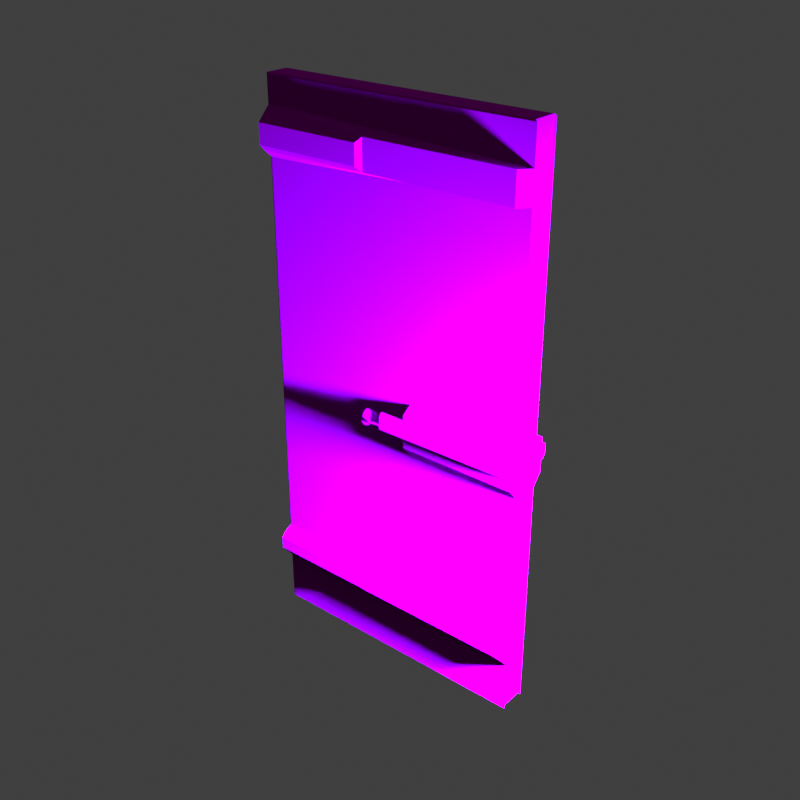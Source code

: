 # Source: 2-0.blend  (saved by Blender 3.4.6; exported with 4.5.12 LTS)
import bpy
from mathutils import Matrix  # noqa: F401  (used for matrix-valued properties, if any)

bpy.ops.wm.read_factory_settings(use_empty=True)
scene = bpy.context.scene
scene.name = 'Scene'

# ---- collections
col_collection = bpy.data.collections.new('Collection'); scene.collection.children.link(col_collection)
col_collection_2 = bpy.data.collections.new('Collection 2'); scene.collection.children.link(col_collection_2)

# ---- images (referenced by path relative to the original .blend; pixels are not part of the script)
import os
ASSET_DIR = os.environ.get("B2B_ASSET_DIR", "")  # directory of the original .blend (textures are referenced by path, not embedded)
HERE = os.path.dirname(os.path.abspath(__file__))  # packed textures are extracted next to this script under _unpacked/

def load_image(name, relpath, width, height, colorspace="sRGB"):
    """Load a texture the original file referenced (path relative to the .blend, or extracted next to this script)."""
    p = next((c for c in (os.path.join(HERE, relpath), os.path.join(ASSET_DIR, relpath)) if relpath and os.path.exists(c)), "")
    if p:
        img = bpy.data.images.load(p, check_existing=True)
        img.name = name
    else:  # same state as the original file: an image datablock whose file is absent (Cycles renders it pink)
        img = bpy.data.images.new(name, width, height)
        img.source = "FILE"
        img.filepath = "//" + (relpath or name)
    img.colorspace_settings.name = colorspace
    return img
img_2_0_png = load_image('2-0.PNG', '2-0.PNG', 1024, 1024, 'sRGB')
img_2_0_normal_png = load_image('2-0-normal.png', '2-0-normal.png', 1024, 1024, 'sRGB')
img_2_0_metal_png = load_image('2-0-metal.png', '2-0-metal.png', 1024, 1024, 'sRGB')

# ---- materials (node trees are filled in below, after node groups)
mat_door = bpy.data.materials.new('Door')
mat_door.use_transparent_shadow = False

# ---- material node trees
mat_door.use_nodes = True; mat_door.node_tree.nodes.clear()
_N = mat_door.node_tree.nodes; _L = mat_door.node_tree.links
n0 = _N.new('ShaderNodeBsdfPrincipled'); n0.name = 'Principled BSDF'; n0.location = (5, 281)
n0.distribution = 'GGX'
n0.subsurface_method = 'BURLEY'
n0.inputs[3].default_value = 1.45
n0.inputs[13].default_value = 0.0
n0.inputs[27].default_value = (0.0, 0.0, 0.0, 1.0)
n0.inputs[28].default_value = 1.0
n1 = _N.new('ShaderNodeOutputMaterial'); n1.name = 'Material Output'; n1.location = (295, 281)
n2 = _N.new('ShaderNodeBump'); n2.name = 'Bump'; n2.location = (-223, -215)
n2.inputs[1].default_value = 1.0
n2.inputs[2].default_value = 1.0
n3 = _N.new('ShaderNodeInvert'); n3.name = 'Invert'; n3.location = (-293, -15)
n3.inputs[0].default_value = 0.8667
n4 = _N.new('ShaderNodeTexImage'); n4.name = 'Image Texture.004'; n4.location = (-597, 457)
n4.image = img_2_0_png
n4.interpolation = 'Closest'
n5 = _N.new('ShaderNodeTexImage'); n5.name = 'Image Texture.001'; n5.location = (-904, -239)
n5.image = img_2_0_normal_png
n5.interpolation = 'Closest'
n6 = _N.new('ShaderNodeTexImage'); n6.name = 'Image Texture'; n6.location = (-649, 109)
n6.image = img_2_0_metal_png
n6.interpolation = 'Closest'
_L.new(n0.outputs[0], n1.inputs[0])
_L.new(n2.outputs[0], n0.inputs[5])
_L.new(n3.outputs[0], n0.inputs[2])
_L.new(n4.outputs[0], n0.inputs[0])
_L.new(n5.outputs[0], n2.inputs[4])
_L.new(n6.outputs[0], n3.inputs[1])
_L.new(n6.outputs[0], n0.inputs[1])
n1.is_active_output = True

# ---- world
world_world = bpy.data.worlds.new('World'); scene.world = world_world
world_world.use_nodes = True; world_world.node_tree.nodes.clear()
_N = world_world.node_tree.nodes; _L = world_world.node_tree.links
n0 = _N.new('ShaderNodeOutputWorld'); n0.name = 'World Output'; n0.location = (300, 300)
n1 = _N.new('ShaderNodeBackground'); n1.name = 'Background'; n1.location = (10, 300)
n1.inputs[0].default_value = (0.05088, 0.05088, 0.05088, 1.0)
_L.new(n1.outputs[0], n0.inputs[0])
n0.is_active_output = True
world_world.color = (0.05088, 0.05088, 0.05088)
world_world.use_sun_shadow = False
world_world.sun_shadow_jitter_overblur = 0.0

# ---- lights
light_point_002 = bpy.data.lights.new('Point.002', 'POINT')
light_point_002.color = (0.301, 0.4072, 1.0)
light_point_002.transmission_factor = 0.0
light_point_002.energy = 1e+04
light_point_002.shadow_soft_size = 0.25
light_point_002.shadow_maximum_resolution = 0.003
light_point_002.use_absolute_resolution = True
light_point_003 = bpy.data.lights.new('Point.003', 'POINT')
light_point_003.color = (1.0, 0.6449, 0.6008)
light_point_003.transmission_factor = 0.0
light_point_003.energy = 1e+04
light_point_003.shadow_soft_size = 0.25
light_point_003.shadow_maximum_resolution = 0.003
light_point_003.use_absolute_resolution = True

# ---- meshes
me_plane_002 = bpy.data.meshes.new('Plane.002')
me_plane_002.from_pydata([(-1.255, -0.119, -2.849), (1.26, -0.119, -2.849), (-1.255, -0.119, 2.166), (1.26, -0.119, 2.166), (-1.255, -0.119, 1.514), (1.26, -0.119, 1.514), (-1.255, -0.119, -2.022), (1.26, -0.119, 1.939), (-1.255, -0.119, 1.939), (1.26, -0.119, -2.022), (1.26, -0.119, -0.2643), (-1.255, -0.119, -0.2643), (-1.255, -0.119, -2.373), (-1.255, -0.119, -0.7364), (1.26, -0.119, -2.373), (1.26, -0.119, -0.7364), (1.26, -0.2037, -0.322), (1.26, -0.2037, -0.6316), (1.26, -0.2037, -0.5268), (1.26, -0.2037, -0.3797), (0.006076, -0.2797, -0.4908), (0.0001959, -0.2797, -0.4612), (-0.09194, -0.2797, -0.4648), (-0.1289, -0.2797, -0.4939), (-0.1663, -0.2797, -0.498), (-0.1851, -0.2797, -0.4739), (-0.1807, -0.2797, -0.4365), (-0.1736, -0.2797, -0.431), (-0.1086, -0.2797, -0.4332), (-0.09477, -0.2886, -0.4557), (0.003086, -0.2797, -0.4441), (0.006707, -0.2797, -0.414), (1.26, -0.119, 1.587), (-1.255, -0.2424, 1.631), (1.26, -0.119, 1.855), (-1.255, -0.2424, 1.811), (-0.2441, -0.2424, 1.631), (-0.2441, -0.2424, 1.811), (1.175, -0.2037, 1.587), (1.175, -0.2037, 1.855), (1.26, -0.119, -2.271), (-1.255, -0.2424, -2.227), (1.26, -0.119, -2.068), (-1.255, -0.2424, -2.112), (-0.2584, -0.2424, -2.227), (-0.2584, -0.2424, -2.112), (1.186, -0.2037, -2.271), (1.186, -0.2037, -2.068), (-0.6299, -0.119, 0.1114), (-0.6083, -0.119, 1.064), (-0.3522, -0.119, 1.323), (-0.2066, -0.119, 1.417), (0.2243, -0.119, 1.422), (0.4097, -0.119, 1.374), (0.7033, -0.119, 1.015), (0.7168, -0.119, 0.1052), (-0.02737, -0.2037, -0.5317), (1.247, -0.2797, -0.4862), (1.247, -0.2797, -0.4202), (-0.03357, -0.2037, -0.5004), (-0.07583, -0.2037, -0.4985), (-0.1102, -0.2037, -0.5328), (-0.1844, -0.2037, -0.541), (-0.2276, -0.2037, -0.4858), (-0.2191, -0.2037, -0.4148), (-0.1871, -0.2037, -0.3898), (-0.07936, -0.2037, -0.3934), (-0.06908, -0.2037, -0.4228), (-0.03418, -0.2037, -0.4125), (-0.02942, -0.2037, -0.3731), (1.26, -0.2335, -0.5205), (1.26, -0.2335, -0.3859), (-0.02219, -0.2335, -0.5254), (-0.02834, -0.2335, -0.4944), (-0.07833, -0.2335, -0.4921), (-0.1131, -0.2335, -0.5268), (-0.1816, -0.2335, -0.5343), (-0.221, -0.2335, -0.4839), (-0.2132, -0.2335, -0.4181), (-0.185, -0.2335, -0.3962), (-0.08389, -0.2335, -0.3996), (-0.07306, -0.2335, -0.4305), (-0.0284, -0.2335, -0.4174), (-0.02383, -0.2335, -0.3794), (-1.255, -0.2037, 1.855), (-1.255, -0.2037, 1.587), (-0.2001, -0.2037, 1.587), (-0.2001, -0.2037, 1.855), (-1.255, -0.2037, -2.068), (-1.255, -0.2037, -2.271), (-0.2144, -0.2037, -2.271), (-0.2144, -0.2037, -2.068), (1.253, -0.261, -0.5036), (1.253, -0.261, -0.4028), (-0.008249, -0.261, -0.5083), (-0.01427, -0.261, -0.478), (-0.08504, -0.261, -0.4748), (-0.1209, -0.261, -0.5106), (-0.174, -0.261, -0.5164), (-0.2033, -0.261, -0.479), (-0.1971, -0.261, -0.4272), (-0.1794, -0.261, -0.4134), (-0.09609, -0.261, -0.4162), (-0.08376, -0.261, -0.4514), (-0.01287, -0.261, -0.4306), (-0.008767, -0.261, -0.3965), (1.253, -0.261, -0.4532), (-1.271, -0.1106, -2.835), (1.244, -0.1106, -2.835), (-1.271, -0.1106, 2.179), (1.244, -0.1106, 2.179), (-1.271, -0.1106, 1.528), (1.244, -0.1106, 1.528), (-1.271, -0.1106, -2.008), (1.244, -0.1106, 1.953), (-1.271, -0.1106, 1.953), (1.244, -0.1106, -2.008), (1.244, -0.1106, -0.2503), (-1.271, -0.1106, -0.2503), (-1.271, -0.1106, -2.359), (-1.271, -0.1106, -0.7225), (1.244, -0.1106, -2.359), (1.244, -0.1106, -0.7225), (1.244, -0.1106, 1.601), (1.244, -0.1106, 1.869), (1.244, -0.1106, -2.257), (1.244, -0.1106, -2.054), (-1.271, 0.05776, -2.835), (1.244, 0.05776, -2.835), (-1.271, 0.05776, 2.179), (1.244, 0.05776, 2.179), (-1.271, 0.05776, 1.528), (1.244, 0.05776, 1.528), (-1.271, 0.05776, -2.008), (1.244, 0.05776, 1.953), (-1.271, 0.05776, 1.953), (1.244, 0.05776, -2.008), (1.244, 0.05776, -0.2503), (-1.271, 0.05776, -0.2503), (-1.271, 0.05776, -2.359), (-1.271, 0.05776, -0.7225), (1.244, 0.05776, -2.359), (1.244, 0.05776, -0.7225), (1.244, 0.05776, 1.601), (1.244, 0.05776, 1.869), (1.244, 0.05776, -2.257), (1.244, 0.05776, -2.054), (0.2003, -0.119, -0.2643), (0.1959, -0.2037, -0.3742), (0.1964, -0.2037, -0.329), (0.2004, -0.2037, -0.6283), (0.2009, -0.119, -0.7364), (0.2022, -0.2037, -0.5308), (-0.4361, -0.119, -0.7364), (-0.4431, -0.119, -0.2643)], [], [(8, 7, 3, 2), (11, 154, 147, 10, 55, 48), (88, 91, 47, 42, 9, 6), (6, 9, 15, 151, 153, 13), (0, 1, 14, 12), (58, 31, 30, 29, 28, 27, 26, 25, 24, 23, 22, 21, 20, 57), (49, 50, 51, 52, 53, 54, 55, 10, 5, 4, 11, 48), (85, 4, 5, 32, 38, 86), (39, 38, 32, 34), (8, 84, 87, 39, 34, 7), (35, 33, 36, 37), (87, 86, 38, 39), (17, 150, 151, 15), (12, 14, 40, 46, 90, 89), (46, 40, 42, 47), (41, 44, 45, 43), (90, 46, 47, 91), (48, 55, 54, 53, 52, 51, 50, 49), (71, 70, 18, 19), (70, 72, 56, 152, 18), (72, 73, 59, 56), (73, 74, 60, 59), (74, 75, 61, 60), (75, 76, 62, 61), (76, 77, 63, 62), (77, 78, 64, 63), (78, 79, 65, 64), (79, 80, 66, 65), (80, 81, 67, 66), (81, 82, 68, 67), (82, 83, 69, 68), (83, 71, 19, 148, 69), (93, 106, 92, 70, 71), (92, 94, 72, 70), (94, 95, 73, 72), (95, 96, 74, 73), (96, 97, 75, 74), (97, 98, 76, 75), (98, 99, 77, 76), (99, 100, 78, 77), (100, 101, 79, 78), (101, 102, 80, 79), (102, 103, 81, 80), (103, 104, 82, 81), (104, 105, 83, 82), (105, 93, 71, 83), (16, 19, 18, 17, 15, 10), (89, 88, 6, 12), (85, 84, 8, 4), (33, 35, 84, 85), (36, 33, 85, 86), (35, 37, 87, 84), (37, 36, 86, 87), (150, 148, 149, 147, 151), (152, 56, 59, 60, 61, 62, 63, 64, 65, 66, 68, 69, 148), (41, 43, 88, 89), (44, 41, 89, 90), (43, 45, 91, 88), (45, 44, 90, 91), (58, 57, 92, 106, 93), (57, 20, 94, 92), (20, 21, 95, 94), (21, 22, 96, 95), (22, 23, 97, 96), (23, 24, 98, 97), (24, 25, 99, 98), (25, 26, 100, 99), (26, 27, 101, 100), (27, 28, 102, 101), (28, 29, 103, 102), (29, 30, 104, 103), (30, 31, 105, 104), (31, 58, 93, 105), (3, 7, 114, 110), (14, 1, 108, 121), (2, 3, 110, 109), (34, 32, 123, 124), (15, 9, 116, 122), (10, 15, 122, 117), (5, 10, 117, 112), (13, 11, 118, 120), (42, 40, 125, 126), (12, 6, 113, 119), (11, 4, 111, 118), (6, 13, 120, 113), (4, 8, 115, 111), (7, 34, 124, 114), (0, 12, 119, 107), (32, 5, 112, 123), (8, 2, 109, 115), (1, 0, 107, 108), (40, 14, 121, 125), (9, 42, 126, 116), (111, 115, 135, 131), (123, 112, 132, 143), (113, 120, 140, 133), (124, 123, 143, 144), (114, 124, 144, 134), (125, 121, 141, 145), (115, 109, 129, 135), (107, 119, 139, 127), (126, 125, 145, 146), (116, 126, 146, 136), (108, 107, 127, 128), (117, 122, 142, 137), (118, 111, 131, 138), (110, 114, 134, 130), (120, 118, 138, 140), (121, 108, 128, 141), (109, 110, 130, 129), (119, 113, 133, 139), (122, 116, 136, 142), (112, 117, 137, 132), (147, 149, 16, 10), (149, 148, 19, 16), (11, 13, 153, 154), (152, 150, 17, 18), (154, 153, 151, 147)])
_uv = me_plane_002.uv_layers.new(name='UVMap')
_uv.uv.foreach_set('vector', [0.0, 0.9549, 1.0, 0.9549, 1.0, 1.0, 0.0, 1.0, 0.0, 0.5154, 0.3228, 0.5154, 0.5786, 0.5154, 1.0, 0.5154, 0.7839, 0.5891, 0.2485, 0.5904, 0.0, 0.1558, 0.4137, 0.1558, 0.9704, 0.1558, 1.0, 0.1558, 1.0, 0.165, 0.0, 0.165, 0.0, 0.165, 1.0, 0.165, 1.0, 0.4213, 0.5788, 0.4213, 0.3256, 0.4213, 0.0, 0.4213, 0.0, 0.0, 1.0, 0.0, 1.0, 0.09496, 0.0, 0.09496, 0.9838, 0.4844, 0.5016, 0.4856, 0.5002, 0.4796, 0.4613, 0.4739, 0.4557, 0.4818, 0.4299, 0.4822, 0.4271, 0.4811, 0.4253, 0.4736, 0.4328, 0.4688, 0.4477, 0.4697, 0.4624, 0.477, 0.499, 0.4762, 0.5013, 0.4703, 0.9838, 0.4712, 0.2571, 0.7803, 0.3589, 0.832, 0.4168, 0.8507, 0.5881, 0.8518, 0.6618, 0.8422, 0.7785, 0.7705, 0.7839, 0.5891, 1.0, 0.5154, 1.0, 0.8701, 0.0, 0.8701, 0.0, 0.5154, 0.2485, 0.5904, 0.0, 0.8847, 0.0, 0.8701, 1.0, 0.8701, 1.0, 0.8847, 0.9659, 0.8847, 0.4194, 0.8847, 0.9659, 0.9381, 0.9659, 0.8847, 1.0, 0.8847, 1.0, 0.9381, 0.0, 0.9549, 0.0, 0.9381, 0.4194, 0.9381, 0.9659, 0.9381, 1.0, 0.9381, 1.0, 0.9549, 0.01748, 0.9293, 0.01748, 0.8934, 0.4019, 0.8934, 0.4019, 0.9293, 0.4194, 0.9381, 0.4194, 0.8847, 0.9659, 0.8847, 0.9659, 0.9381, 1.0, 0.4422, 0.5786, 0.4429, 0.5788, 0.4213, 1.0, 0.4213, 0.0, 0.09496, 1.0, 0.09496, 1.0, 0.1153, 0.9704, 0.1153, 0.4137, 0.1153, 0.0, 0.1153, 0.9704, 0.1153, 1.0, 0.1153, 1.0, 0.1558, 0.9704, 0.1558, 0.01748, 0.1241, 0.3962, 0.1241, 0.3962, 0.147, 0.01748, 0.147, 0.4137, 0.1153, 0.9704, 0.1153, 0.9704, 0.1558, 0.4137, 0.1558, 0.2485, 0.5904, 0.7839, 0.5891, 0.7785, 0.7705, 0.6618, 0.8422, 0.5881, 0.8518, 0.4168, 0.8507, 0.3589, 0.832, 0.2571, 0.7803, 0.9975, 0.4912, 0.9975, 0.4644, 1.0, 0.4631, 1.0, 0.4924, 0.9975, 0.4644, 0.4901, 0.4634, 0.488, 0.4621, 0.5793, 0.4623, 1.0, 0.4631, 0.4901, 0.4634, 0.4877, 0.4696, 0.4856, 0.4684, 0.488, 0.4621, 0.4877, 0.4696, 0.4678, 0.47, 0.4688, 0.4687, 0.4856, 0.4684, 0.4678, 0.47, 0.454, 0.4631, 0.4551, 0.4619, 0.4688, 0.4687, 0.454, 0.4631, 0.4267, 0.4616, 0.4256, 0.4603, 0.4551, 0.4619, 0.4267, 0.4616, 0.4111, 0.4716, 0.4084, 0.4713, 0.4256, 0.4603, 0.4111, 0.4716, 0.4142, 0.4848, 0.4118, 0.4854, 0.4084, 0.4713, 0.4142, 0.4848, 0.4254, 0.4892, 0.4246, 0.4904, 0.4118, 0.4854, 0.4254, 0.4892, 0.4656, 0.4885, 0.4674, 0.4897, 0.4246, 0.4904, 0.4656, 0.4885, 0.4699, 0.4823, 0.4715, 0.4838, 0.4674, 0.4897, 0.4699, 0.4823, 0.4876, 0.4849, 0.4853, 0.4859, 0.4715, 0.4838, 0.4876, 0.4849, 0.4895, 0.4925, 0.4872, 0.4938, 0.4853, 0.4859, 0.4895, 0.4925, 0.9975, 0.4912, 1.0, 0.4924, 0.5768, 0.4935, 0.4872, 0.4938, 0.9907, 0.4878, 0.9907, 0.4778, 0.9907, 0.4677, 0.9975, 0.4644, 0.9975, 0.4912, 0.9907, 0.4677, 0.4956, 0.4668, 0.4901, 0.4634, 0.9975, 0.4644, 0.4956, 0.4668, 0.4933, 0.4728, 0.4877, 0.4696, 0.4901, 0.4634, 0.4933, 0.4728, 0.4651, 0.4735, 0.4678, 0.47, 0.4877, 0.4696, 0.4651, 0.4735, 0.4509, 0.4663, 0.454, 0.4631, 0.4678, 0.47, 0.4509, 0.4663, 0.4297, 0.4652, 0.4267, 0.4616, 0.454, 0.4631, 0.4297, 0.4652, 0.4181, 0.4726, 0.4111, 0.4716, 0.4267, 0.4616, 0.4181, 0.4726, 0.4206, 0.483, 0.4142, 0.4848, 0.4111, 0.4716, 0.4206, 0.483, 0.4276, 0.4857, 0.4254, 0.4892, 0.4142, 0.4848, 0.4276, 0.4857, 0.4607, 0.4852, 0.4656, 0.4885, 0.4254, 0.4892, 0.4607, 0.4852, 0.4656, 0.4781, 0.4699, 0.4823, 0.4656, 0.4885, 0.4656, 0.4781, 0.4938, 0.4823, 0.4876, 0.4849, 0.4699, 0.4823, 0.4938, 0.4823, 0.4954, 0.4891, 0.4895, 0.4925, 0.4876, 0.4849, 0.4954, 0.4891, 0.9907, 0.4878, 0.9975, 0.4912, 0.4895, 0.4925, 0.8638, 0.3877, 0.8656, 0.3762, 0.8765, 0.3468, 0.8365, 0.3259, 0.8365, 0.305, 0.8365, 0.3992, 0.0, 0.1153, 0.0, 0.1558, 0.0, 0.165, 0.0, 0.09496, 0.0, 0.8847, 0.0, 0.9381, 0.0, 0.9549, 0.0, 0.8701, 0.01748, 0.8934, 0.01748, 0.9293, 0.0, 0.9381, 0.0, 0.8847, 0.4019, 0.8934, 0.01748, 0.8934, 0.0, 0.8847, 0.4194, 0.8847, 0.01748, 0.9293, 0.4019, 0.9293, 0.4194, 0.9381, 0.0, 0.9381, 0.4019, 0.9293, 0.4019, 0.8934, 0.4194, 0.8847, 0.4194, 0.9381, 0.5786, 0.4429, 0.5768, 0.4935, 0.577, 0.5025, 0.5786, 0.5154, 0.5788, 0.4213, 0.5793, 0.4623, 0.488, 0.4621, 0.4856, 0.4684, 0.4688, 0.4687, 0.4551, 0.4619, 0.4256, 0.4603, 0.4084, 0.4713, 0.4118, 0.4854, 0.4246, 0.4904, 0.4674, 0.4897, 0.4853, 0.4859, 0.4872, 0.4938, 0.5768, 0.4935, 0.01748, 0.1241, 0.01748, 0.147, 0.0, 0.1558, 0.0, 0.1153, 0.3962, 0.1241, 0.01748, 0.1241, 0.0, 0.1153, 0.4137, 0.1153, 0.01748, 0.147, 0.3962, 0.147, 0.4137, 0.1558, 0.0, 0.1558, 0.3962, 0.147, 0.3962, 0.1241, 0.4137, 0.1153, 0.4137, 0.1558, 0.9838, 0.4844, 0.9838, 0.4712, 0.9907, 0.4677, 0.9907, 0.4778, 0.9907, 0.4878, 0.9838, 0.4712, 0.5013, 0.4703, 0.4956, 0.4668, 0.9907, 0.4677, 0.5013, 0.4703, 0.499, 0.4762, 0.4933, 0.4728, 0.4956, 0.4668, 0.499, 0.4762, 0.4624, 0.477, 0.4651, 0.4735, 0.4933, 0.4728, 0.4624, 0.477, 0.4477, 0.4697, 0.4509, 0.4663, 0.4651, 0.4735, 0.4477, 0.4697, 0.4328, 0.4688, 0.4297, 0.4652, 0.4509, 0.4663, 0.4328, 0.4688, 0.4253, 0.4736, 0.4181, 0.4726, 0.4297, 0.4652, 0.4253, 0.4736, 0.4271, 0.4811, 0.4206, 0.483, 0.4181, 0.4726, 0.4271, 0.4811, 0.4299, 0.4822, 0.4276, 0.4857, 0.4206, 0.483, 0.4299, 0.4822, 0.4557, 0.4818, 0.4607, 0.4852, 0.4276, 0.4857, 0.4557, 0.4818, 0.4613, 0.4739, 0.4656, 0.4781, 0.4607, 0.4852, 0.4613, 0.4739, 0.5002, 0.4796, 0.4938, 0.4823, 0.4656, 0.4781, 0.5002, 0.4796, 0.5016, 0.4856, 0.4954, 0.4891, 0.4938, 0.4823, 0.5016, 0.4856, 0.9838, 0.4844, 0.9907, 0.4878, 0.4954, 0.4891, 1.0, 1.0, 1.0, 0.9549, 1.0, 0.9549, 1.0, 1.0, 1.0, 0.09496, 1.0, 0.0, 1.0, 0.0, 1.0, 0.09496, 0.0, 1.0, 1.0, 1.0, 1.0, 1.0, 0.0, 1.0, 1.0, 0.9381, 1.0, 0.8847, 1.0, 0.8847, 1.0, 0.9381, 1.0, 0.4213, 1.0, 0.165, 1.0, 0.165, 1.0, 0.4213, 0.8365, 0.3992, 0.8365, 0.305, 0.8365, 0.305, 0.8365, 0.3992, 1.0, 0.8701, 1.0, 0.5154, 1.0, 0.5154, 1.0, 0.8701, 0.0, 0.4213, 0.0, 0.5154, 0.0, 0.5154, 0.0, 0.4213, 1.0, 0.1558, 1.0, 0.1153, 1.0, 0.1153, 1.0, 0.1558, 0.0, 0.09496, 0.0, 0.165, 0.0, 0.165, 0.0, 0.09496, 0.0, 0.5154, 0.0, 0.8701, 0.0, 0.8701, 0.0, 0.5154, 0.0, 0.165, 0.0, 0.4213, 0.0, 0.4213, 0.0, 0.165, 0.0, 0.8701, 0.0, 0.9549, 0.0, 0.9549, 0.0, 0.8701, 1.0, 0.9549, 1.0, 0.9381, 1.0, 0.9381, 1.0, 0.9549, 0.0, 0.0, 0.0, 0.09496, 0.0, 0.09496, 0.0, 0.0, 1.0, 0.8847, 1.0, 0.8701, 1.0, 0.8701, 1.0, 0.8847, 0.0, 0.9549, 0.0, 1.0, 0.0, 1.0, 0.0, 0.9549, 1.0, 0.0, 0.0, 0.0, 0.0, 0.0, 1.0, 0.0, 1.0, 0.1153, 1.0, 0.09496, 1.0, 0.09496, 1.0, 0.1153, 1.0, 0.165, 1.0, 0.1558, 1.0, 0.1558, 1.0, 0.165, 0.0, 0.8701, 0.07751, 0.9549, 0.0, 0.9549, 0.07751, 0.8701, 1.0, 0.8847, 1.0, 0.8701, 1.0, 0.8701, 1.0, 0.8847, 0.0, 0.165, 0.0, 0.4213, 0.07751, 0.4213, 0.07751, 0.165, 1.0, 0.9381, 1.0, 0.8847, 1.0, 0.8847, 1.0, 0.9381, 1.0, 0.9549, 1.0, 0.9381, 1.0, 0.9381, 1.0, 0.9549, 1.0, 0.1153, 1.0, 0.09496, 1.0, 0.09496, 1.0, 0.1153, 0.07751, 0.9549, 0.07751, 1.0, 0.0, 1.0, 0.0, 0.9549, 0.0, 0.0, 0.0, 0.09496, 0.07751, 0.09496, 0.07751, 0.0, 1.0, 0.1558, 1.0, 0.1153, 1.0, 0.1153, 1.0, 0.1558, 1.0, 0.165, 1.0, 0.1558, 1.0, 0.1558, 1.0, 0.165, 1.0, 0.0, 0.0, 0.0, 0.0, 0.0, 1.0, 0.0, 0.8365, 0.3992, 0.8365, 0.305, 0.8365, 0.305, 0.8365, 0.3992, 0.0, 0.5154, 0.0, 0.8701, 0.07751, 0.8701, 0.07751, 0.5154, 1.0, 1.0, 1.0, 0.9549, 1.0, 0.9549, 1.0, 1.0, 0.0, 0.4213, 0.0, 0.5154, 0.07751, 0.5154, 0.07751, 0.4213, 1.0, 0.09496, 1.0, 0.0, 1.0, 0.0, 1.0, 0.09496, 0.0, 0.9628, 1.0, 0.9628, 1.0, 1.0, 0.0, 1.0, 0.0, 0.09496, 0.0, 0.165, 0.07751, 0.165, 0.07751, 0.09496, 1.0, 0.4213, 1.0, 0.165, 1.0, 0.165, 1.0, 0.4213, 1.0, 0.8701, 1.0, 0.5154, 1.0, 0.5154, 1.0, 0.8701, 0.5786, 0.5154, 0.577, 0.5025, 1.0, 0.5039, 1.0, 0.5154, 0.577, 0.5025, 0.5768, 0.4935, 1.0, 0.4924, 1.0, 0.5039, 0.0, 0.5154, 0.0, 0.4213, 0.3256, 0.4213, 0.3228, 0.5154, 0.5793, 0.4623, 0.5786, 0.4429, 1.0, 0.4422, 1.0, 0.4631, 0.3228, 0.6177, 0.3256, 0.5236, 0.5788, 0.5236, 0.5786, 0.6177])
me_plane_002.materials.append(mat_door)
me_plane_002.use_remesh_fix_poles = True
me_plane_002.use_remesh_preserve_attributes = False
me_plane_002.use_mirror_vertex_groups = False
me_plane_002.update()

# ---- objects
ob_plane_002 = bpy.data.objects.new('Plane.002', me_plane_002)
ob_point = bpy.data.objects.new('Point', light_point_002)
ob_point_001 = bpy.data.objects.new('Point.001', light_point_003)

# ---- transforms, parenting, visibility, modifiers, constraints
ob_plane_002.location = (5.323e-08, -0.238, 2.815)
ob_plane_002.lineart.crease_threshold = 0.0
_vg = ob_plane_002.vertex_groups.new(name='Edge')
_vg = ob_plane_002.vertex_groups.new(name='Bar edge')
_m = ob_plane_002.modifiers.new('Mirror', 'MIRROR')
_m.use_axis = (False, True, False)
_m.use_bisect_axis = (False, True, False)
_m.use_bisect_flip_axis = (False, True, False)
_m.use_mirror_merge = False
_m = ob_plane_002.modifiers.new('Decimate', 'DECIMATE')
_m.decimate_type = 'DISSOLVE'
_m.delimit = {'MATERIAL'}
ob_point.location = (4.044, -0.7503, 2.908)
ob_point.rotation_euler = (0.0, -0.0, -12.38)
ob_point_001.location = (-1.977, 1.9, 5.242)
ob_point_001.rotation_euler = (0.0, -0.0, -12.38)

# ---- collection membership
col_collection.objects.link(ob_plane_002)
col_collection_2.objects.link(ob_point)
col_collection_2.objects.link(ob_point_001)

# ---- scene / render settings (as saved in the file)
scene.frame_start = 1; scene.frame_end = 450; scene.frame_set(411)
scene.render.engine = 'BLENDER_EEVEE_NEXT'
scene.render.resolution_x = 512
scene.render.resolution_y = 512
scene.cycles.samples = 128
scene.cycles.sampling_pattern = 'TABULATED_SOBOL'
scene.cycles.use_adaptive_sampling = False
scene.cycles.use_light_tree = False
scene.eevee.use_volumetric_shadows = True
scene.eevee.use_raytracing = True
scene.view_settings.view_transform = 'Standard'
bpy.context.view_layer.update()

# ---- added for rendering (the .blend has no active camera): camera
cam_auto = bpy.data.cameras.new('AutoCamera')
cam_auto.lens = 50.0
cam_auto.sensor_width = 36.0
cam_auto.clip_end = 1000.0
ob_auto_camera = bpy.data.objects.new('AutoCamera', cam_auto)
scene.collection.objects.link(ob_auto_camera)
ob_auto_camera.location = (5.23089, -6.52153, 6.66963)
ob_auto_camera.rotation_euler = (1.09748, -7.21219e-08, 0.694738)
scene.camera = ob_auto_camera
bpy.context.view_layer.update()

